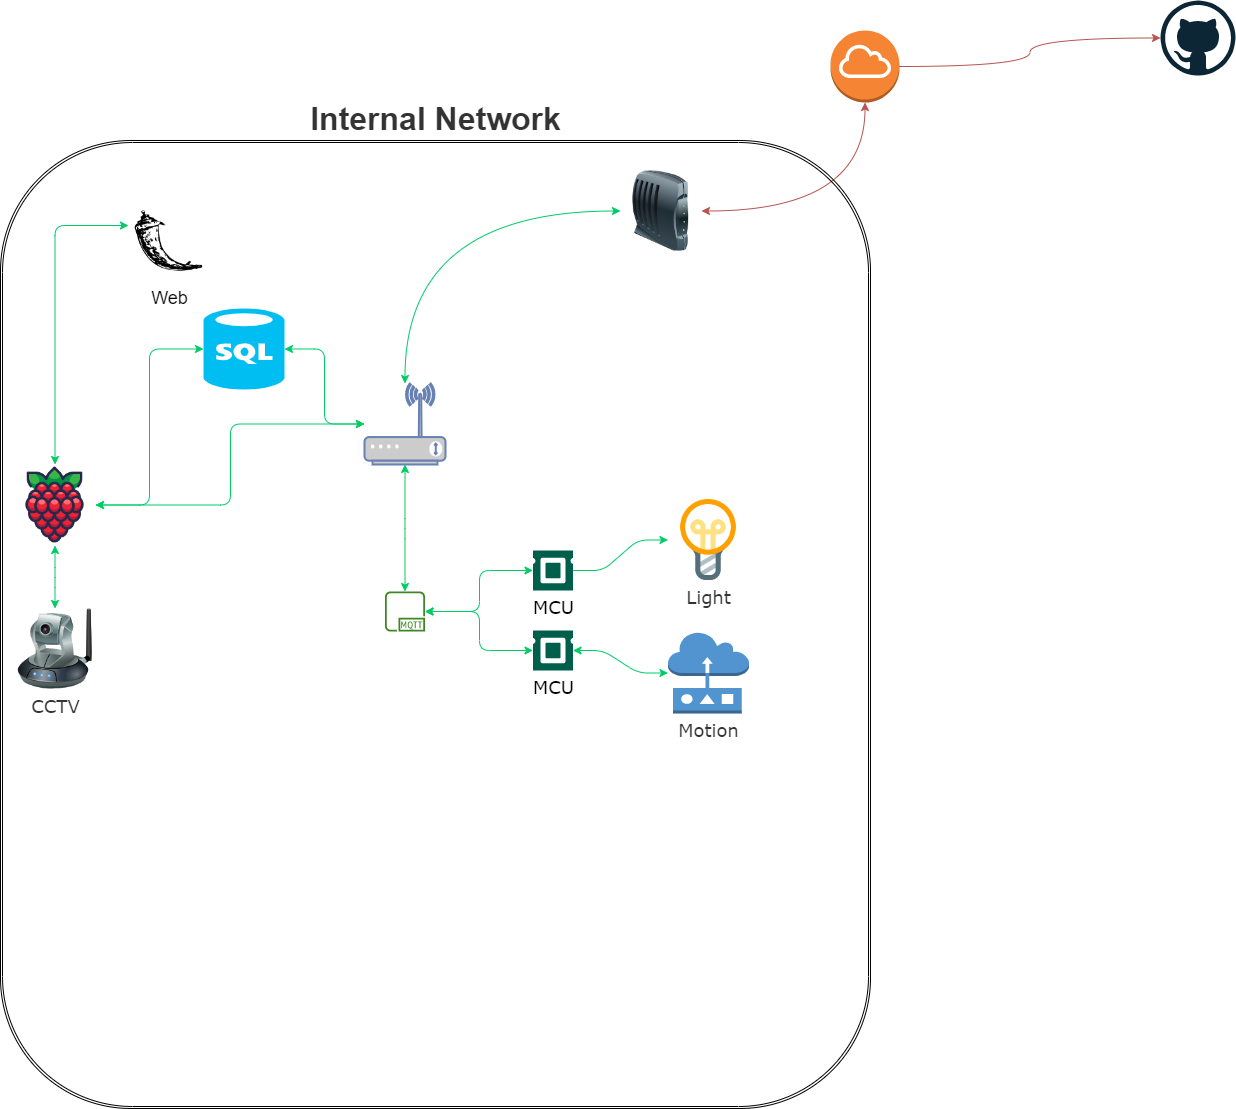

The diagram above was exported from draw.io. Its source (the exported page's mxGraphModel, read from the mxfile embedded in the PNG):
<mxGraphModel dx="1380" dy="760" grid="0" gridSize="10" guides="1" tooltips="1" connect="1" arrows="1" fold="1" page="1" pageScale="1" pageWidth="1654" pageHeight="1169" background="#FFFFFF" math="0" shadow="0">
  <root>
    <mxCell id="0" />
    <object label="Internal Network" MCU="Sensor" id="1">
      <mxCell parent="0" />
    </object>
    <mxCell id="ETgPpj9uZT_xdQ4dbNcN-1" value="Web" style="shape=image;html=1;verticalAlign=top;verticalLabelPosition=bottom;labelBackgroundColor=none;imageAspect=0;aspect=fixed;image=https://cdn2.iconfinder.com/data/icons/boxicons-logos/24/bxl-flask-128.png;shadow=0;glass=0;labelBorderColor=none;fontSize=18;fillColor=none;gradientColor=#00FFFF;gradientDirection=radial;rounded=1;flipH=0;flipV=0;" parent="1" vertex="1">
      <mxGeometry x="188" y="230" width="81" height="81" as="geometry" />
    </mxCell>
    <mxCell id="DquklN-0w3ACO9VQhsgp-12" style="edgeStyle=elbowEdgeStyle;rounded=1;orthogonalLoop=1;jettySize=auto;html=1;startArrow=classic;startFill=1;strokeColor=#00CC66;" parent="1" source="DquklN-0w3ACO9VQhsgp-1" target="DquklN-0w3ACO9VQhsgp-11" edge="1">
      <mxGeometry relative="1" as="geometry" />
    </mxCell>
    <mxCell id="DquklN-0w3ACO9VQhsgp-1" value="" style="fontColor=#0066CC;verticalAlign=top;verticalLabelPosition=bottom;labelPosition=center;align=center;html=1;outlineConnect=0;fillColor=#CCCCCC;strokeColor=#6881B3;gradientColor=none;gradientDirection=north;strokeWidth=2;shape=mxgraph.networks.wireless_modem;rounded=1;" parent="1" vertex="1">
      <mxGeometry x="424" y="413" width="81" height="81" as="geometry" />
    </mxCell>
    <mxCell id="DquklN-0w3ACO9VQhsgp-11" value="" style="shape=image;html=1;verticalAlign=top;verticalLabelPosition=bottom;labelBackgroundColor=#ffffff;imageAspect=0;aspect=fixed;image=https://cdn1.iconfinder.com/data/icons/fruit-136/64/Fruit_iconfree_Filled_Outline_raspberry-healthy-organic-food-fruit_icon-128.png;rounded=1;" parent="1" vertex="1">
      <mxGeometry x="74" y="494" width="81" height="81" as="geometry" />
    </mxCell>
    <mxCell id="DquklN-0w3ACO9VQhsgp-18" value="" style="edgeStyle=elbowEdgeStyle;rounded=1;orthogonalLoop=1;jettySize=auto;html=1;fontSize=18;startArrow=classic;startFill=1;strokeColor=#00CC66;elbow=vertical;" parent="1" source="ETgPpj9uZT_xdQ4dbNcN-1" target="DquklN-0w3ACO9VQhsgp-11" edge="1">
      <mxGeometry relative="1" as="geometry">
        <mxPoint x="475.57142857142844" y="933" as="sourcePoint" />
        <Array as="points">
          <mxPoint x="178" y="255" />
        </Array>
      </mxGeometry>
    </mxCell>
    <mxCell id="ETgPpj9uZT_xdQ4dbNcN-68" style="edgeStyle=elbowEdgeStyle;rounded=1;orthogonalLoop=1;jettySize=auto;html=1;fontFamily=Verdana;fontSize=18;fontColor=#333333;startArrow=classic;startFill=1;endArrow=classic;endFill=1;strokeColor=#00CC66;" parent="1" source="ETgPpj9uZT_xdQ4dbNcN-2" target="DquklN-0w3ACO9VQhsgp-11" edge="1">
      <mxGeometry relative="1" as="geometry" />
    </mxCell>
    <mxCell id="ETgPpj9uZT_xdQ4dbNcN-69" style="edgeStyle=elbowEdgeStyle;rounded=1;orthogonalLoop=1;jettySize=auto;html=1;fontFamily=Verdana;fontSize=18;fontColor=#333333;startArrow=classic;startFill=1;endArrow=classic;endFill=1;strokeColor=#00CC66;" parent="1" source="ETgPpj9uZT_xdQ4dbNcN-2" target="DquklN-0w3ACO9VQhsgp-1" edge="1">
      <mxGeometry relative="1" as="geometry" />
    </mxCell>
    <mxCell id="ETgPpj9uZT_xdQ4dbNcN-2" value="" style="verticalLabelPosition=bottom;html=1;verticalAlign=top;align=center;strokeColor=none;fillColor=#00BEF2;shape=mxgraph.azure.sql_database;shadow=0;glass=0;labelBackgroundColor=none;labelBorderColor=default;fontSize=18;rounded=1;" parent="1" vertex="1">
      <mxGeometry x="263" y="338" width="81" height="81" as="geometry" />
    </mxCell>
    <mxCell id="ETgPpj9uZT_xdQ4dbNcN-35" style="edgeStyle=elbowEdgeStyle;rounded=1;orthogonalLoop=1;jettySize=auto;html=1;fontFamily=Verdana;fontSize=32;fontColor=#333333;startArrow=classic;startFill=1;endArrow=classic;endFill=1;strokeColor=#00CC66;" parent="1" source="ETgPpj9uZT_xdQ4dbNcN-13" target="ETgPpj9uZT_xdQ4dbNcN-34" edge="1">
      <mxGeometry relative="1" as="geometry" />
    </mxCell>
    <mxCell id="ETgPpj9uZT_xdQ4dbNcN-13" value="MCU" style="pointerEvents=1;shadow=0;dashed=0;html=1;strokeColor=none;fillColor=#005F4B;labelPosition=center;verticalLabelPosition=bottom;verticalAlign=top;align=center;outlineConnect=0;shape=mxgraph.veeam2.cpu;glass=0;labelBackgroundColor=none;labelBorderColor=none;fontSize=18;fontFamily=Verdana;rounded=1;flipH=0;" parent="1" vertex="1">
      <mxGeometry x="592.5" y="580" width="40" height="40" as="geometry" />
    </mxCell>
    <mxCell id="ETgPpj9uZT_xdQ4dbNcN-36" value="" style="edgeStyle=elbowEdgeStyle;rounded=1;orthogonalLoop=1;jettySize=auto;html=1;fontFamily=Verdana;fontSize=32;fontColor=#333333;startArrow=classic;startFill=1;endArrow=classic;endFill=1;strokeColor=#00CC66;" parent="1" source="ETgPpj9uZT_xdQ4dbNcN-22" target="ETgPpj9uZT_xdQ4dbNcN-34" edge="1">
      <mxGeometry relative="1" as="geometry" />
    </mxCell>
    <mxCell id="ETgPpj9uZT_xdQ4dbNcN-22" value="MCU" style="pointerEvents=1;shadow=0;dashed=0;html=1;strokeColor=none;fillColor=#005F4B;labelPosition=center;verticalLabelPosition=bottom;verticalAlign=top;align=center;outlineConnect=0;shape=mxgraph.veeam2.cpu;glass=0;labelBackgroundColor=none;labelBorderColor=none;fontSize=18;fontFamily=Verdana;rounded=1;flipH=0;" parent="1" vertex="1">
      <mxGeometry x="592.5" y="660" width="40" height="40" as="geometry" />
    </mxCell>
    <mxCell id="ETgPpj9uZT_xdQ4dbNcN-25" value="" style="edgeStyle=entityRelationEdgeStyle;rounded=1;orthogonalLoop=1;jettySize=auto;html=1;fontFamily=Verdana;fontSize=32;fontColor=#333333;startArrow=classic;startFill=1;strokeColor=#00CC66;elbow=vertical;endArrow=none;endFill=0;" parent="1" source="ETgPpj9uZT_xdQ4dbNcN-23" target="ETgPpj9uZT_xdQ4dbNcN-13" edge="1">
      <mxGeometry relative="1" as="geometry" />
    </mxCell>
    <mxCell id="ETgPpj9uZT_xdQ4dbNcN-23" value="Light" style="shape=image;html=1;verticalAlign=top;verticalLabelPosition=bottom;labelBackgroundColor=#ffffff;imageAspect=0;aspect=fixed;image=https://cdn2.iconfinder.com/data/icons/bitsies/128/Lightbulb-128.png;rounded=1;shadow=0;glass=0;dashed=1;labelBorderColor=none;fontFamily=Verdana;fontSize=18;fontColor=#333333;strokeWidth=1;fillColor=none;gradientColor=#00FFFF;gradientDirection=radial;" parent="1" vertex="1">
      <mxGeometry x="727.5" y="529" width="81" height="81" as="geometry" />
    </mxCell>
    <mxCell id="ETgPpj9uZT_xdQ4dbNcN-30" value="" style="edgeStyle=elbowEdgeStyle;rounded=1;orthogonalLoop=1;jettySize=auto;html=1;fontFamily=Verdana;fontSize=32;fontColor=#333333;startArrow=classic;startFill=1;endArrow=classic;endFill=1;strokeColor=#00CC66;elbow=vertical;" parent="1" source="ETgPpj9uZT_xdQ4dbNcN-27" target="DquklN-0w3ACO9VQhsgp-11" edge="1">
      <mxGeometry relative="1" as="geometry" />
    </mxCell>
    <mxCell id="ETgPpj9uZT_xdQ4dbNcN-27" value="CCTV" style="image;html=1;image=img/lib/clip_art/networking/Ip_Camera_128x128.png;rounded=1;shadow=0;glass=0;dashed=1;labelBackgroundColor=none;labelBorderColor=none;fontFamily=Verdana;fontSize=18;fontColor=#333333;strokeWidth=1;fillColor=none;gradientColor=#00FFFF;gradientDirection=radial;flipH=0;flipV=0;" parent="1" vertex="1">
      <mxGeometry x="74" y="638" width="81" height="81" as="geometry" />
    </mxCell>
    <mxCell id="ETgPpj9uZT_xdQ4dbNcN-38" value="" style="edgeStyle=entityRelationEdgeStyle;rounded=1;orthogonalLoop=1;jettySize=auto;html=1;fontFamily=Verdana;fontSize=18;fontColor=#333333;startArrow=classic;startFill=1;endArrow=classic;endFill=1;strokeColor=#00CC66;elbow=vertical;" parent="1" source="ETgPpj9uZT_xdQ4dbNcN-31" target="ETgPpj9uZT_xdQ4dbNcN-22" edge="1">
      <mxGeometry relative="1" as="geometry" />
    </mxCell>
    <mxCell id="ETgPpj9uZT_xdQ4dbNcN-31" value="Motion" style="outlineConnect=0;dashed=0;verticalLabelPosition=bottom;verticalAlign=top;align=center;html=1;shape=mxgraph.aws3.sensor;fillColor=#5294CF;gradientColor=none;rounded=1;shadow=0;glass=0;labelBackgroundColor=none;labelBorderColor=none;fontFamily=Verdana;fontSize=18;fontColor=#333333;strokeWidth=1;" parent="1" vertex="1">
      <mxGeometry x="727.5" y="662" width="81" height="81" as="geometry" />
    </mxCell>
    <mxCell id="ETgPpj9uZT_xdQ4dbNcN-37" value="" style="rounded=1;orthogonalLoop=1;jettySize=auto;html=1;fontFamily=Verdana;fontSize=32;fontColor=#333333;startArrow=classic;startFill=1;endArrow=classic;endFill=1;strokeColor=#00CC66;elbow=vertical;edgeStyle=elbowEdgeStyle;" parent="1" source="ETgPpj9uZT_xdQ4dbNcN-34" target="DquklN-0w3ACO9VQhsgp-1" edge="1">
      <mxGeometry relative="1" as="geometry">
        <mxPoint x="401" y="534" as="targetPoint" />
      </mxGeometry>
    </mxCell>
    <mxCell id="ETgPpj9uZT_xdQ4dbNcN-34" value="" style="sketch=0;outlineConnect=0;fontColor=#232F3E;gradientColor=none;fillColor=#3F8624;strokeColor=none;dashed=0;verticalLabelPosition=bottom;verticalAlign=top;align=center;html=1;fontSize=12;fontStyle=0;aspect=fixed;pointerEvents=1;shape=mxgraph.aws4.mqtt_protocol;rounded=1;shadow=0;glass=0;labelBackgroundColor=none;labelBorderColor=none;fontFamily=Verdana;" parent="1" vertex="1">
      <mxGeometry x="444.5" y="621" width="40" height="40" as="geometry" />
    </mxCell>
    <mxCell id="DquklN-0w3ACO9VQhsgp-8" value="" style="edgeStyle=orthogonalEdgeStyle;rounded=1;orthogonalLoop=1;jettySize=auto;html=1;curved=1;startArrow=classic;startFill=1;strokeColor=#00CC66;" parent="1" source="DquklN-0w3ACO9VQhsgp-5" target="DquklN-0w3ACO9VQhsgp-1" edge="1">
      <mxGeometry relative="1" as="geometry" />
    </mxCell>
    <mxCell id="DquklN-0w3ACO9VQhsgp-5" value="" style="image;html=1;image=img/lib/clip_art/networking/Modem_128x128.png;rounded=1;" parent="1" vertex="1">
      <mxGeometry x="680" y="200" width="81" height="81" as="geometry" />
    </mxCell>
    <mxCell id="ETgPpj9uZT_xdQ4dbNcN-40" value="Internet" parent="0" />
    <mxCell id="DquklN-0w3ACO9VQhsgp-6" value="" style="outlineConnect=0;dashed=0;verticalLabelPosition=bottom;verticalAlign=top;align=center;html=1;shape=mxgraph.aws3.internet_gateway;fillColor=#F58534;gradientColor=none;rounded=1;" parent="ETgPpj9uZT_xdQ4dbNcN-40" vertex="1">
      <mxGeometry x="890" y="60" width="69" height="72" as="geometry" />
    </mxCell>
    <mxCell id="DquklN-0w3ACO9VQhsgp-7" style="edgeStyle=orthogonalEdgeStyle;rounded=1;orthogonalLoop=1;jettySize=auto;html=1;elbow=vertical;fillColor=#f8cecc;strokeColor=#b85450;curved=1;startArrow=classic;startFill=1;" parent="ETgPpj9uZT_xdQ4dbNcN-40" source="DquklN-0w3ACO9VQhsgp-5" target="DquklN-0w3ACO9VQhsgp-6" edge="1">
      <mxGeometry relative="1" as="geometry" />
    </mxCell>
    <mxCell id="DquklN-0w3ACO9VQhsgp-16" style="edgeStyle=orthogonalEdgeStyle;curved=1;rounded=1;orthogonalLoop=1;jettySize=auto;html=1;fontSize=11;startArrow=none;startFill=0;elbow=vertical;strokeColor=#b85450;fillColor=#f8cecc;" parent="ETgPpj9uZT_xdQ4dbNcN-40" source="DquklN-0w3ACO9VQhsgp-6" target="ETgPpj9uZT_xdQ4dbNcN-12" edge="1">
      <mxGeometry relative="1" as="geometry">
        <mxPoint x="1270" y="96" as="targetPoint" />
      </mxGeometry>
    </mxCell>
    <mxCell id="ETgPpj9uZT_xdQ4dbNcN-12" value="" style="dashed=0;outlineConnect=0;html=1;align=center;labelPosition=center;verticalLabelPosition=bottom;verticalAlign=top;shape=mxgraph.weblogos.github;shadow=0;glass=0;labelBackgroundColor=none;labelBorderColor=default;fontSize=18;strokeWidth=1;fillColor=none;gradientColor=#00FFFF;gradientDirection=radial;rounded=1;" parent="ETgPpj9uZT_xdQ4dbNcN-40" vertex="1">
      <mxGeometry x="1220" y="30" width="75" height="75" as="geometry" />
    </mxCell>
    <mxCell id="ETgPpj9uZT_xdQ4dbNcN-39" value="Frame" parent="0" />
    <mxCell id="DquklN-0w3ACO9VQhsgp-13" value="Internal Network" style="shape=ext;double=1;rounded=1;gradientDirection=radial;shadow=0;glass=0;fillColor=none;verticalAlign=bottom;fontSize=32;fontStyle=1;horizontal=1;labelPosition=center;verticalLabelPosition=top;align=center;labelBackgroundColor=none;labelBorderColor=none;html=1;spacingTop=0;fontColor=#333333;" parent="ETgPpj9uZT_xdQ4dbNcN-39" vertex="1">
      <mxGeometry x="60" y="170" width="870" height="968" as="geometry" />
    </mxCell>
  </root>
</mxGraphModel>